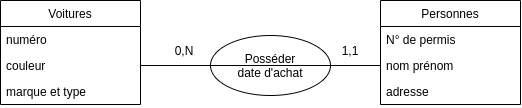

The diagram above was exported from draw.io. Its source (the exported page's mxGraphModel, read from the mxfile embedded in the PNG):
<mxGraphModel dx="966" dy="1363" grid="1" gridSize="10" guides="1" tooltips="1" connect="1" arrows="1" fold="1" page="1" pageScale="1" pageWidth="827" pageHeight="1169" math="0" shadow="0">
  <root>
    <mxCell id="0" />
    <mxCell id="1" parent="0" />
    <mxCell id="2" style="edgeStyle=none;rounded=0;orthogonalLoop=1;jettySize=auto;html=1;exitX=0;exitY=0.5;exitDx=0;exitDy=0;entryX=1;entryY=0.5;entryDx=0;entryDy=0;endArrow=none;endFill=0;fontFamily=Helvetica;" edge="1" source="3" target="7" parent="1">
      <mxGeometry relative="1" as="geometry" />
    </mxCell>
    <mxCell id="3" value="Posséder&lt;br&gt;date d'achat" style="ellipse;whiteSpace=wrap;html=1;fontFamily=Helvetica;" vertex="1" parent="1">
      <mxGeometry x="370" y="965" width="120" height="60" as="geometry" />
    </mxCell>
    <mxCell id="4" style="edgeStyle=none;rounded=0;orthogonalLoop=1;jettySize=auto;html=1;exitX=0;exitY=0.5;exitDx=0;exitDy=0;entryX=1;entryY=0.5;entryDx=0;entryDy=0;endArrow=none;endFill=0;fontFamily=Helvetica;" edge="1" source="11" target="3" parent="1">
      <mxGeometry relative="1" as="geometry" />
    </mxCell>
    <mxCell id="5" value="Voitures" style="swimlane;fontStyle=0;childLayout=stackLayout;horizontal=1;startSize=26;fillColor=none;horizontalStack=0;resizeParent=1;resizeParentMax=0;resizeLast=0;collapsible=1;marginBottom=0;fontFamily=Helvetica;" vertex="1" parent="1">
      <mxGeometry x="160" y="930" width="140" height="104" as="geometry" />
    </mxCell>
    <mxCell id="6" value="numéro" style="text;strokeColor=none;fillColor=none;align=left;verticalAlign=top;spacingLeft=4;spacingRight=4;overflow=hidden;rotatable=0;points=[[0,0.5],[1,0.5]];portConstraint=eastwest;" vertex="1" parent="5">
      <mxGeometry y="26" width="140" height="26" as="geometry" />
    </mxCell>
    <mxCell id="7" value="couleur" style="text;strokeColor=none;fillColor=none;align=left;verticalAlign=top;spacingLeft=4;spacingRight=4;overflow=hidden;rotatable=0;points=[[0,0.5],[1,0.5]];portConstraint=eastwest;" vertex="1" parent="5">
      <mxGeometry y="52" width="140" height="26" as="geometry" />
    </mxCell>
    <mxCell id="8" value="marque et type" style="text;strokeColor=none;fillColor=none;align=left;verticalAlign=top;spacingLeft=4;spacingRight=4;overflow=hidden;rotatable=0;points=[[0,0.5],[1,0.5]];portConstraint=eastwest;" vertex="1" parent="5">
      <mxGeometry y="78" width="140" height="26" as="geometry" />
    </mxCell>
    <mxCell id="9" value="Personnes" style="swimlane;fontStyle=0;childLayout=stackLayout;horizontal=1;startSize=26;fillColor=none;horizontalStack=0;resizeParent=1;resizeParentMax=0;resizeLast=0;collapsible=1;marginBottom=0;fontFamily=Helvetica;" vertex="1" parent="1">
      <mxGeometry x="540" y="930" width="140" height="104" as="geometry" />
    </mxCell>
    <mxCell id="10" value="N° de permis" style="text;strokeColor=none;fillColor=none;align=left;verticalAlign=top;spacingLeft=4;spacingRight=4;overflow=hidden;rotatable=0;points=[[0,0.5],[1,0.5]];portConstraint=eastwest;" vertex="1" parent="9">
      <mxGeometry y="26" width="140" height="26" as="geometry" />
    </mxCell>
    <mxCell id="11" value="nom prénom" style="text;strokeColor=none;fillColor=none;align=left;verticalAlign=top;spacingLeft=4;spacingRight=4;overflow=hidden;rotatable=0;points=[[0,0.5],[1,0.5]];portConstraint=eastwest;" vertex="1" parent="9">
      <mxGeometry y="52" width="140" height="26" as="geometry" />
    </mxCell>
    <mxCell id="12" value="adresse" style="text;strokeColor=none;fillColor=none;align=left;verticalAlign=top;spacingLeft=4;spacingRight=4;overflow=hidden;rotatable=0;points=[[0,0.5],[1,0.5]];portConstraint=eastwest;" vertex="1" parent="9">
      <mxGeometry y="78" width="140" height="26" as="geometry" />
    </mxCell>
    <mxCell id="13" value="0,N" style="text;html=1;strokeColor=none;fillColor=none;align=center;verticalAlign=middle;whiteSpace=wrap;rounded=0;fontFamily=Helvetica;" vertex="1" parent="1">
      <mxGeometry x="324" y="970" width="40" height="20" as="geometry" />
    </mxCell>
    <mxCell id="14" value="1,1" style="text;html=1;strokeColor=none;fillColor=none;align=center;verticalAlign=middle;whiteSpace=wrap;rounded=0;fontFamily=Helvetica;" vertex="1" parent="1">
      <mxGeometry x="490" y="970" width="40" height="20" as="geometry" />
    </mxCell>
    <mxCell id="15" value="" style="endArrow=none;html=1;fontFamily=Helvetica;exitX=0;exitY=0.5;exitDx=0;exitDy=0;" edge="1" source="3" parent="1">
      <mxGeometry width="50" height="50" relative="1" as="geometry">
        <mxPoint x="360" y="1070" as="sourcePoint" />
        <mxPoint x="490" y="995" as="targetPoint" />
      </mxGeometry>
    </mxCell>
  </root>
</mxGraphModel>